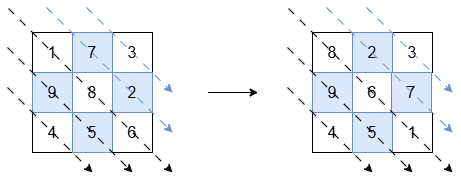

The diagram above was exported from draw.io. Its source (the exported page's mxGraphModel, read from the mxfile embedded in the PNG):
<mxGraphModel dx="840" dy="574" grid="1" gridSize="10" guides="1" tooltips="1" connect="1" arrows="1" fold="1" page="1" pageScale="1" pageWidth="850" pageHeight="1100" math="0" shadow="0">
  <root>
    <mxCell id="0" />
    <mxCell id="1" parent="0" />
    <mxCell id="qG77T-rlnpmwgDLK1qcA-1" value="1" style="whiteSpace=wrap;html=1;aspect=fixed;fontSize=16;" vertex="1" parent="1">
      <mxGeometry x="360" y="320" width="40" height="40" as="geometry" />
    </mxCell>
    <mxCell id="qG77T-rlnpmwgDLK1qcA-2" value="3" style="whiteSpace=wrap;html=1;aspect=fixed;fontSize=16;" vertex="1" parent="1">
      <mxGeometry x="440" y="320" width="40" height="40" as="geometry" />
    </mxCell>
    <mxCell id="qG77T-rlnpmwgDLK1qcA-3" value="8" style="whiteSpace=wrap;html=1;aspect=fixed;fontSize=16;" vertex="1" parent="1">
      <mxGeometry x="400" y="360" width="40" height="40" as="geometry" />
    </mxCell>
    <mxCell id="qG77T-rlnpmwgDLK1qcA-4" value="4" style="whiteSpace=wrap;html=1;aspect=fixed;fontSize=16;" vertex="1" parent="1">
      <mxGeometry x="360" y="400" width="40" height="40" as="geometry" />
    </mxCell>
    <mxCell id="qG77T-rlnpmwgDLK1qcA-5" value="6" style="whiteSpace=wrap;html=1;aspect=fixed;fontSize=16;" vertex="1" parent="1">
      <mxGeometry x="440" y="400" width="40" height="40" as="geometry" />
    </mxCell>
    <mxCell id="qG77T-rlnpmwgDLK1qcA-6" value="7" style="whiteSpace=wrap;html=1;aspect=fixed;fillColor=#dae8fc;strokeColor=#6c8ebf;fontSize=16;" vertex="1" parent="1">
      <mxGeometry x="400" y="320" width="40" height="40" as="geometry" />
    </mxCell>
    <mxCell id="qG77T-rlnpmwgDLK1qcA-7" value="2" style="whiteSpace=wrap;html=1;aspect=fixed;fillColor=#dae8fc;strokeColor=#6c8ebf;fontSize=16;" vertex="1" parent="1">
      <mxGeometry x="440" y="360" width="40" height="40" as="geometry" />
    </mxCell>
    <mxCell id="qG77T-rlnpmwgDLK1qcA-8" value="9" style="whiteSpace=wrap;html=1;aspect=fixed;fillColor=#dae8fc;strokeColor=#6c8ebf;fontSize=16;" vertex="1" parent="1">
      <mxGeometry x="360" y="360" width="40" height="40" as="geometry" />
    </mxCell>
    <mxCell id="qG77T-rlnpmwgDLK1qcA-9" value="5" style="whiteSpace=wrap;html=1;aspect=fixed;fillColor=#dae8fc;strokeColor=#6c8ebf;fontSize=16;" vertex="1" parent="1">
      <mxGeometry x="400" y="400" width="40" height="40" as="geometry" />
    </mxCell>
    <mxCell id="qG77T-rlnpmwgDLK1qcA-10" value="" style="endArrow=classic;html=1;rounded=0;dashed=1;dashPattern=8 8;" edge="1" parent="1">
      <mxGeometry width="50" height="50" relative="1" as="geometry">
        <mxPoint x="335" y="375" as="sourcePoint" />
        <mxPoint x="420" y="460" as="targetPoint" />
      </mxGeometry>
    </mxCell>
    <mxCell id="qG77T-rlnpmwgDLK1qcA-12" value="" style="endArrow=classic;html=1;rounded=0;dashed=1;dashPattern=8 8;" edge="1" parent="1">
      <mxGeometry width="50" height="50" relative="1" as="geometry">
        <mxPoint x="335" y="335" as="sourcePoint" />
        <mxPoint x="460" y="460" as="targetPoint" />
      </mxGeometry>
    </mxCell>
    <mxCell id="qG77T-rlnpmwgDLK1qcA-13" value="" style="endArrow=classic;html=1;rounded=0;dashed=1;dashPattern=8 8;" edge="1" parent="1">
      <mxGeometry width="50" height="50" relative="1" as="geometry">
        <mxPoint x="336" y="296" as="sourcePoint" />
        <mxPoint x="500" y="460" as="targetPoint" />
      </mxGeometry>
    </mxCell>
    <mxCell id="qG77T-rlnpmwgDLK1qcA-14" value="" style="endArrow=classic;html=1;rounded=0;dashed=1;dashPattern=8 8;fillColor=#dae8fc;strokeColor=#6c8ebf;" edge="1" parent="1">
      <mxGeometry width="50" height="50" relative="1" as="geometry">
        <mxPoint x="374" y="295" as="sourcePoint" />
        <mxPoint x="500" y="420" as="targetPoint" />
      </mxGeometry>
    </mxCell>
    <mxCell id="qG77T-rlnpmwgDLK1qcA-15" value="" style="endArrow=classic;html=1;rounded=0;dashed=1;dashPattern=8 8;fillColor=#dae8fc;strokeColor=#6c8ebf;" edge="1" parent="1">
      <mxGeometry width="50" height="50" relative="1" as="geometry">
        <mxPoint x="414" y="295" as="sourcePoint" />
        <mxPoint x="500" y="380" as="targetPoint" />
      </mxGeometry>
    </mxCell>
    <mxCell id="qG77T-rlnpmwgDLK1qcA-16" value="" style="endArrow=classic;html=1;rounded=0;" edge="1" parent="1">
      <mxGeometry width="50" height="50" relative="1" as="geometry">
        <mxPoint x="535.61" y="380" as="sourcePoint" />
        <mxPoint x="585.61" y="380" as="targetPoint" />
      </mxGeometry>
    </mxCell>
    <mxCell id="qG77T-rlnpmwgDLK1qcA-17" value="8" style="whiteSpace=wrap;html=1;aspect=fixed;fontSize=16;" vertex="1" parent="1">
      <mxGeometry x="640" y="320" width="40" height="40" as="geometry" />
    </mxCell>
    <mxCell id="qG77T-rlnpmwgDLK1qcA-18" value="3" style="whiteSpace=wrap;html=1;aspect=fixed;fontSize=16;" vertex="1" parent="1">
      <mxGeometry x="720" y="320" width="40" height="40" as="geometry" />
    </mxCell>
    <mxCell id="qG77T-rlnpmwgDLK1qcA-19" value="6" style="whiteSpace=wrap;html=1;aspect=fixed;fontSize=16;" vertex="1" parent="1">
      <mxGeometry x="680" y="360" width="40" height="40" as="geometry" />
    </mxCell>
    <mxCell id="qG77T-rlnpmwgDLK1qcA-20" value="4" style="whiteSpace=wrap;html=1;aspect=fixed;fontSize=16;" vertex="1" parent="1">
      <mxGeometry x="640" y="400" width="40" height="40" as="geometry" />
    </mxCell>
    <mxCell id="qG77T-rlnpmwgDLK1qcA-21" value="1" style="whiteSpace=wrap;html=1;aspect=fixed;fontSize=16;" vertex="1" parent="1">
      <mxGeometry x="720" y="400" width="40" height="40" as="geometry" />
    </mxCell>
    <mxCell id="qG77T-rlnpmwgDLK1qcA-22" value="2" style="whiteSpace=wrap;html=1;aspect=fixed;fillColor=#dae8fc;strokeColor=#6c8ebf;fontSize=16;" vertex="1" parent="1">
      <mxGeometry x="680" y="320" width="40" height="40" as="geometry" />
    </mxCell>
    <mxCell id="qG77T-rlnpmwgDLK1qcA-23" value="7" style="whiteSpace=wrap;html=1;aspect=fixed;fillColor=#dae8fc;strokeColor=#6c8ebf;fontSize=16;" vertex="1" parent="1">
      <mxGeometry x="719" y="360" width="40" height="40" as="geometry" />
    </mxCell>
    <mxCell id="qG77T-rlnpmwgDLK1qcA-24" value="9" style="whiteSpace=wrap;html=1;aspect=fixed;fillColor=#dae8fc;strokeColor=#6c8ebf;fontSize=16;" vertex="1" parent="1">
      <mxGeometry x="640" y="360" width="40" height="40" as="geometry" />
    </mxCell>
    <mxCell id="qG77T-rlnpmwgDLK1qcA-25" value="5" style="whiteSpace=wrap;html=1;aspect=fixed;fillColor=#dae8fc;strokeColor=#6c8ebf;fontSize=16;" vertex="1" parent="1">
      <mxGeometry x="680" y="400" width="40" height="40" as="geometry" />
    </mxCell>
    <mxCell id="qG77T-rlnpmwgDLK1qcA-26" value="" style="endArrow=classic;html=1;rounded=0;dashed=1;dashPattern=8 8;" edge="1" parent="1">
      <mxGeometry width="50" height="50" relative="1" as="geometry">
        <mxPoint x="615" y="375" as="sourcePoint" />
        <mxPoint x="700" y="460" as="targetPoint" />
      </mxGeometry>
    </mxCell>
    <mxCell id="qG77T-rlnpmwgDLK1qcA-27" value="" style="endArrow=classic;html=1;rounded=0;dashed=1;dashPattern=8 8;" edge="1" parent="1">
      <mxGeometry width="50" height="50" relative="1" as="geometry">
        <mxPoint x="615" y="335" as="sourcePoint" />
        <mxPoint x="740" y="460" as="targetPoint" />
      </mxGeometry>
    </mxCell>
    <mxCell id="qG77T-rlnpmwgDLK1qcA-28" value="" style="endArrow=classic;html=1;rounded=0;dashed=1;dashPattern=8 8;" edge="1" parent="1">
      <mxGeometry width="50" height="50" relative="1" as="geometry">
        <mxPoint x="616" y="296" as="sourcePoint" />
        <mxPoint x="780" y="460" as="targetPoint" />
      </mxGeometry>
    </mxCell>
    <mxCell id="qG77T-rlnpmwgDLK1qcA-29" value="" style="endArrow=classic;html=1;rounded=0;dashed=1;dashPattern=8 8;fillColor=#dae8fc;strokeColor=#6c8ebf;" edge="1" parent="1">
      <mxGeometry width="50" height="50" relative="1" as="geometry">
        <mxPoint x="654" y="295" as="sourcePoint" />
        <mxPoint x="780" y="420" as="targetPoint" />
      </mxGeometry>
    </mxCell>
    <mxCell id="qG77T-rlnpmwgDLK1qcA-30" value="" style="endArrow=classic;html=1;rounded=0;dashed=1;dashPattern=8 8;fillColor=#dae8fc;strokeColor=#6c8ebf;" edge="1" parent="1">
      <mxGeometry width="50" height="50" relative="1" as="geometry">
        <mxPoint x="694" y="295" as="sourcePoint" />
        <mxPoint x="780" y="380" as="targetPoint" />
      </mxGeometry>
    </mxCell>
  </root>
</mxGraphModel>